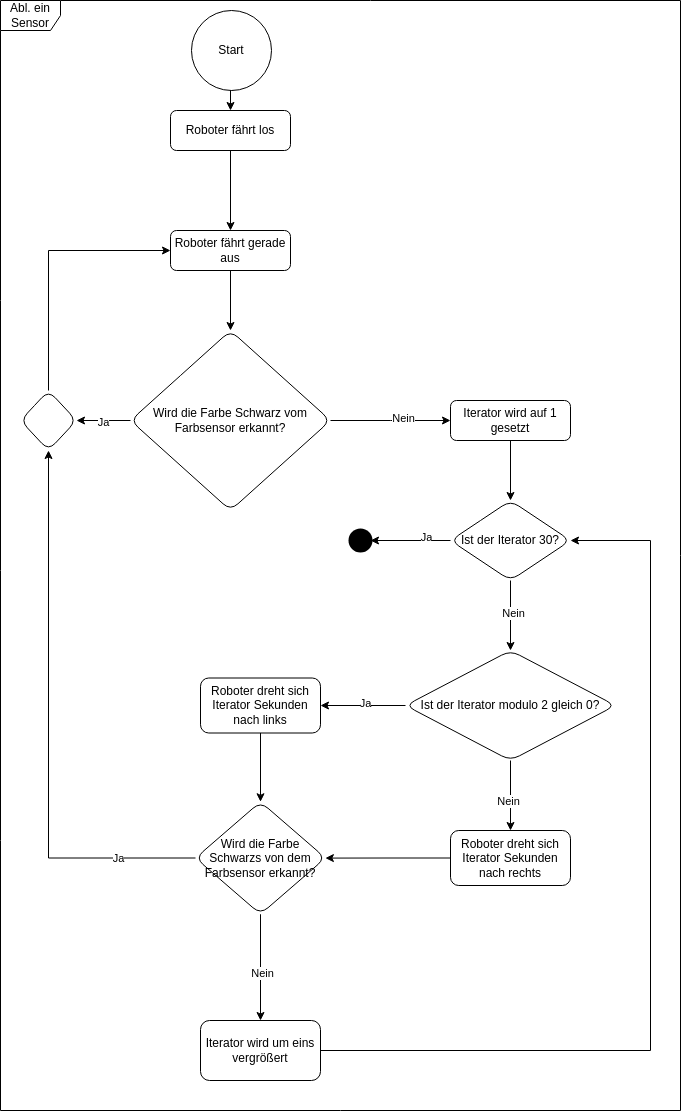

The diagram above was exported from draw.io. Its source (the exported page's mxGraphModel, read from the mxfile embedded in the PNG):
<mxGraphModel dx="954" dy="2039" grid="1" gridSize="10" guides="1" tooltips="1" connect="1" arrows="1" fold="1" page="1" pageScale="1" pageWidth="827" pageHeight="1169" math="0" shadow="0">
  <root>
    <mxCell id="WIyWlLk6GJQsqaUBKTNV-0" />
    <mxCell id="WIyWlLk6GJQsqaUBKTNV-1" parent="WIyWlLk6GJQsqaUBKTNV-0" />
    <mxCell id="IQdOezEJQRcTnpr4_-zb-1" value="" style="edgeStyle=orthogonalEdgeStyle;rounded=0;orthogonalLoop=1;jettySize=auto;html=1;" parent="WIyWlLk6GJQsqaUBKTNV-1" source="WIyWlLk6GJQsqaUBKTNV-3" target="IQdOezEJQRcTnpr4_-zb-0" edge="1">
      <mxGeometry relative="1" as="geometry" />
    </mxCell>
    <mxCell id="WIyWlLk6GJQsqaUBKTNV-3" value="Roboter fährt los" style="rounded=1;whiteSpace=wrap;html=1;fontSize=12;glass=0;strokeWidth=1;shadow=0;" parent="WIyWlLk6GJQsqaUBKTNV-1" vertex="1">
      <mxGeometry x="250" y="80" width="120" height="40" as="geometry" />
    </mxCell>
    <mxCell id="IQdOezEJQRcTnpr4_-zb-3" value="" style="edgeStyle=orthogonalEdgeStyle;rounded=0;orthogonalLoop=1;jettySize=auto;html=1;" parent="WIyWlLk6GJQsqaUBKTNV-1" source="IQdOezEJQRcTnpr4_-zb-0" target="IQdOezEJQRcTnpr4_-zb-2" edge="1">
      <mxGeometry relative="1" as="geometry" />
    </mxCell>
    <mxCell id="IQdOezEJQRcTnpr4_-zb-0" value="Roboter fährt gerade aus" style="rounded=1;whiteSpace=wrap;html=1;fontSize=12;glass=0;strokeWidth=1;shadow=0;" parent="WIyWlLk6GJQsqaUBKTNV-1" vertex="1">
      <mxGeometry x="250" y="200" width="120" height="40" as="geometry" />
    </mxCell>
    <mxCell id="IQdOezEJQRcTnpr4_-zb-7" value="" style="edgeStyle=orthogonalEdgeStyle;rounded=0;orthogonalLoop=1;jettySize=auto;html=1;" parent="WIyWlLk6GJQsqaUBKTNV-1" source="IQdOezEJQRcTnpr4_-zb-2" edge="1">
      <mxGeometry relative="1" as="geometry">
        <mxPoint x="530" y="390" as="targetPoint" />
      </mxGeometry>
    </mxCell>
    <mxCell id="IQdOezEJQRcTnpr4_-zb-15" value="Nein" style="edgeLabel;html=1;align=center;verticalAlign=middle;resizable=0;points=[];" parent="IQdOezEJQRcTnpr4_-zb-7" vertex="1" connectable="0">
      <mxGeometry x="0.2038" y="3" relative="1" as="geometry">
        <mxPoint as="offset" />
      </mxGeometry>
    </mxCell>
    <mxCell id="xt_1o6-3FlGG3m8vYdLV-4" style="edgeStyle=orthogonalEdgeStyle;rounded=0;orthogonalLoop=1;jettySize=auto;html=1;exitX=0;exitY=0.5;exitDx=0;exitDy=0;entryX=1;entryY=0.5;entryDx=0;entryDy=0;" parent="WIyWlLk6GJQsqaUBKTNV-1" source="IQdOezEJQRcTnpr4_-zb-2" target="xt_1o6-3FlGG3m8vYdLV-0" edge="1">
      <mxGeometry relative="1" as="geometry" />
    </mxCell>
    <mxCell id="xt_1o6-3FlGG3m8vYdLV-5" value="Ja" style="edgeLabel;html=1;align=center;verticalAlign=middle;resizable=0;points=[];" parent="xt_1o6-3FlGG3m8vYdLV-4" vertex="1" connectable="0">
      <mxGeometry x="0.037" y="1" relative="1" as="geometry">
        <mxPoint as="offset" />
      </mxGeometry>
    </mxCell>
    <mxCell id="IQdOezEJQRcTnpr4_-zb-2" value="Wird die Farbe Schwarz vom Farbsensor erkannt?" style="rhombus;whiteSpace=wrap;html=1;rounded=1;glass=0;strokeWidth=1;shadow=0;" parent="WIyWlLk6GJQsqaUBKTNV-1" vertex="1">
      <mxGeometry x="210" y="300" width="200" height="180" as="geometry" />
    </mxCell>
    <mxCell id="IQdOezEJQRcTnpr4_-zb-10" value="" style="edgeStyle=orthogonalEdgeStyle;rounded=0;orthogonalLoop=1;jettySize=auto;html=1;" parent="WIyWlLk6GJQsqaUBKTNV-1" source="IQdOezEJQRcTnpr4_-zb-8" target="IQdOezEJQRcTnpr4_-zb-9" edge="1">
      <mxGeometry relative="1" as="geometry" />
    </mxCell>
    <mxCell id="IQdOezEJQRcTnpr4_-zb-8" value="Iterator wird auf 1 gesetzt" style="rounded=1;whiteSpace=wrap;html=1;fontSize=12;glass=0;strokeWidth=1;shadow=0;" parent="WIyWlLk6GJQsqaUBKTNV-1" vertex="1">
      <mxGeometry x="530" y="370" width="120" height="40" as="geometry" />
    </mxCell>
    <mxCell id="IQdOezEJQRcTnpr4_-zb-14" value="" style="edgeStyle=orthogonalEdgeStyle;rounded=0;orthogonalLoop=1;jettySize=auto;html=1;" parent="WIyWlLk6GJQsqaUBKTNV-1" source="IQdOezEJQRcTnpr4_-zb-9" target="IQdOezEJQRcTnpr4_-zb-13" edge="1">
      <mxGeometry relative="1" as="geometry" />
    </mxCell>
    <mxCell id="IQdOezEJQRcTnpr4_-zb-16" value="Nein" style="edgeLabel;html=1;align=center;verticalAlign=middle;resizable=0;points=[];" parent="IQdOezEJQRcTnpr4_-zb-14" vertex="1" connectable="0">
      <mxGeometry x="-0.0857" y="2" relative="1" as="geometry">
        <mxPoint as="offset" />
      </mxGeometry>
    </mxCell>
    <mxCell id="IQdOezEJQRcTnpr4_-zb-9" value="Ist der Iterator 30?" style="rhombus;whiteSpace=wrap;html=1;rounded=1;glass=0;strokeWidth=1;shadow=0;" parent="WIyWlLk6GJQsqaUBKTNV-1" vertex="1">
      <mxGeometry x="530" y="470" width="120" height="80" as="geometry" />
    </mxCell>
    <mxCell id="IQdOezEJQRcTnpr4_-zb-13" value="Ist der Iterator modulo 2 gleich 0?" style="rhombus;whiteSpace=wrap;html=1;rounded=1;glass=0;strokeWidth=1;shadow=0;" parent="WIyWlLk6GJQsqaUBKTNV-1" vertex="1">
      <mxGeometry x="485" y="620" width="210" height="110" as="geometry" />
    </mxCell>
    <mxCell id="IQdOezEJQRcTnpr4_-zb-17" value="Roboter dreht sich Iterator Sekunden nach links" style="rounded=1;whiteSpace=wrap;html=1;fontSize=12;glass=0;strokeWidth=1;shadow=0;" parent="WIyWlLk6GJQsqaUBKTNV-1" vertex="1">
      <mxGeometry x="280" y="647.5" width="120" height="55" as="geometry" />
    </mxCell>
    <mxCell id="IQdOezEJQRcTnpr4_-zb-18" value="" style="endArrow=classic;html=1;rounded=0;exitX=0;exitY=0.5;exitDx=0;exitDy=0;entryX=1;entryY=0.5;entryDx=0;entryDy=0;" parent="WIyWlLk6GJQsqaUBKTNV-1" source="IQdOezEJQRcTnpr4_-zb-13" target="IQdOezEJQRcTnpr4_-zb-17" edge="1">
      <mxGeometry width="50" height="50" relative="1" as="geometry">
        <mxPoint x="480" y="520" as="sourcePoint" />
        <mxPoint x="530" y="470" as="targetPoint" />
      </mxGeometry>
    </mxCell>
    <mxCell id="IQdOezEJQRcTnpr4_-zb-22" value="Ja" style="edgeLabel;html=1;align=center;verticalAlign=middle;resizable=0;points=[];" parent="IQdOezEJQRcTnpr4_-zb-18" vertex="1" connectable="0">
      <mxGeometry x="-0.0353" y="-3" relative="1" as="geometry">
        <mxPoint as="offset" />
      </mxGeometry>
    </mxCell>
    <mxCell id="IQdOezEJQRcTnpr4_-zb-24" value="" style="edgeStyle=orthogonalEdgeStyle;rounded=0;orthogonalLoop=1;jettySize=auto;html=1;" parent="WIyWlLk6GJQsqaUBKTNV-1" source="IQdOezEJQRcTnpr4_-zb-19" target="IQdOezEJQRcTnpr4_-zb-23" edge="1">
      <mxGeometry relative="1" as="geometry" />
    </mxCell>
    <mxCell id="IQdOezEJQRcTnpr4_-zb-19" value="Roboter dreht sich Iterator Sekunden nach rechts" style="rounded=1;whiteSpace=wrap;html=1;fontSize=12;glass=0;strokeWidth=1;shadow=0;" parent="WIyWlLk6GJQsqaUBKTNV-1" vertex="1">
      <mxGeometry x="530" y="800" width="120" height="55" as="geometry" />
    </mxCell>
    <mxCell id="IQdOezEJQRcTnpr4_-zb-20" value="" style="endArrow=classic;html=1;rounded=0;exitX=0.5;exitY=1;exitDx=0;exitDy=0;entryX=0.5;entryY=0;entryDx=0;entryDy=0;" parent="WIyWlLk6GJQsqaUBKTNV-1" source="IQdOezEJQRcTnpr4_-zb-13" target="IQdOezEJQRcTnpr4_-zb-19" edge="1">
      <mxGeometry width="50" height="50" relative="1" as="geometry">
        <mxPoint x="480" y="520" as="sourcePoint" />
        <mxPoint x="530" y="470" as="targetPoint" />
      </mxGeometry>
    </mxCell>
    <mxCell id="IQdOezEJQRcTnpr4_-zb-21" value="Nein" style="edgeLabel;html=1;align=center;verticalAlign=middle;resizable=0;points=[];" parent="IQdOezEJQRcTnpr4_-zb-20" vertex="1" connectable="0">
      <mxGeometry x="0.1429" y="-3" relative="1" as="geometry">
        <mxPoint as="offset" />
      </mxGeometry>
    </mxCell>
    <mxCell id="IQdOezEJQRcTnpr4_-zb-29" value="" style="edgeStyle=orthogonalEdgeStyle;rounded=0;orthogonalLoop=1;jettySize=auto;html=1;" parent="WIyWlLk6GJQsqaUBKTNV-1" source="IQdOezEJQRcTnpr4_-zb-23" target="IQdOezEJQRcTnpr4_-zb-28" edge="1">
      <mxGeometry relative="1" as="geometry" />
    </mxCell>
    <mxCell id="IQdOezEJQRcTnpr4_-zb-30" value="Nein" style="edgeLabel;html=1;align=center;verticalAlign=middle;resizable=0;points=[];" parent="IQdOezEJQRcTnpr4_-zb-29" vertex="1" connectable="0">
      <mxGeometry x="0.1153" y="1" relative="1" as="geometry">
        <mxPoint as="offset" />
      </mxGeometry>
    </mxCell>
    <mxCell id="xt_1o6-3FlGG3m8vYdLV-2" style="edgeStyle=orthogonalEdgeStyle;rounded=0;orthogonalLoop=1;jettySize=auto;html=1;exitX=0;exitY=0.5;exitDx=0;exitDy=0;entryX=0.5;entryY=1;entryDx=0;entryDy=0;" parent="WIyWlLk6GJQsqaUBKTNV-1" source="IQdOezEJQRcTnpr4_-zb-23" target="xt_1o6-3FlGG3m8vYdLV-0" edge="1">
      <mxGeometry relative="1" as="geometry" />
    </mxCell>
    <mxCell id="xt_1o6-3FlGG3m8vYdLV-6" value="Ja" style="edgeLabel;html=1;align=center;verticalAlign=middle;resizable=0;points=[];" parent="xt_1o6-3FlGG3m8vYdLV-2" vertex="1" connectable="0">
      <mxGeometry x="-0.7187" relative="1" as="geometry">
        <mxPoint as="offset" />
      </mxGeometry>
    </mxCell>
    <mxCell id="IQdOezEJQRcTnpr4_-zb-23" value="Wird die Farbe Schwarzs von dem Farbsensor erkannt?" style="rhombus;whiteSpace=wrap;html=1;rounded=1;glass=0;strokeWidth=1;shadow=0;" parent="WIyWlLk6GJQsqaUBKTNV-1" vertex="1">
      <mxGeometry x="275" y="771.25" width="130" height="112.5" as="geometry" />
    </mxCell>
    <mxCell id="IQdOezEJQRcTnpr4_-zb-25" value="" style="endArrow=classic;html=1;rounded=0;exitX=0.5;exitY=1;exitDx=0;exitDy=0;" parent="WIyWlLk6GJQsqaUBKTNV-1" source="IQdOezEJQRcTnpr4_-zb-17" target="IQdOezEJQRcTnpr4_-zb-23" edge="1">
      <mxGeometry width="50" height="50" relative="1" as="geometry">
        <mxPoint x="480" y="520" as="sourcePoint" />
        <mxPoint x="530" y="470" as="targetPoint" />
      </mxGeometry>
    </mxCell>
    <mxCell id="IQdOezEJQRcTnpr4_-zb-28" value="Iterator wird um eins vergrößert" style="whiteSpace=wrap;html=1;rounded=1;glass=0;strokeWidth=1;shadow=0;" parent="WIyWlLk6GJQsqaUBKTNV-1" vertex="1">
      <mxGeometry x="280" y="990" width="120" height="60" as="geometry" />
    </mxCell>
    <mxCell id="IQdOezEJQRcTnpr4_-zb-31" value="" style="endArrow=classic;html=1;rounded=0;exitX=1;exitY=0.5;exitDx=0;exitDy=0;entryX=1;entryY=0.5;entryDx=0;entryDy=0;" parent="WIyWlLk6GJQsqaUBKTNV-1" source="IQdOezEJQRcTnpr4_-zb-28" target="IQdOezEJQRcTnpr4_-zb-9" edge="1">
      <mxGeometry width="50" height="50" relative="1" as="geometry">
        <mxPoint x="480" y="850" as="sourcePoint" />
        <mxPoint x="530" y="800" as="targetPoint" />
        <Array as="points">
          <mxPoint x="730" y="1020" />
          <mxPoint x="730" y="510" />
        </Array>
      </mxGeometry>
    </mxCell>
    <mxCell id="IQdOezEJQRcTnpr4_-zb-33" value="" style="shape=waypoint;sketch=0;fillStyle=solid;size=6;pointerEvents=1;points=[];fillColor=none;resizable=0;rotatable=0;perimeter=centerPerimeter;snapToPoint=1;strokeWidth=10;" parent="WIyWlLk6GJQsqaUBKTNV-1" vertex="1">
      <mxGeometry x="430" y="500" width="20" height="20" as="geometry" />
    </mxCell>
    <mxCell id="IQdOezEJQRcTnpr4_-zb-34" value="" style="endArrow=classic;html=1;rounded=0;exitX=0;exitY=0.5;exitDx=0;exitDy=0;" parent="WIyWlLk6GJQsqaUBKTNV-1" source="IQdOezEJQRcTnpr4_-zb-9" edge="1">
      <mxGeometry width="50" height="50" relative="1" as="geometry">
        <mxPoint x="480" y="530" as="sourcePoint" />
        <mxPoint x="450" y="510" as="targetPoint" />
      </mxGeometry>
    </mxCell>
    <mxCell id="R8wdk0ahWOYD7CVd1kjU-1" value="Ja" style="edgeLabel;html=1;align=center;verticalAlign=middle;resizable=0;points=[];" parent="IQdOezEJQRcTnpr4_-zb-34" vertex="1" connectable="0">
      <mxGeometry x="-0.375" y="-4" relative="1" as="geometry">
        <mxPoint as="offset" />
      </mxGeometry>
    </mxCell>
    <mxCell id="xt_1o6-3FlGG3m8vYdLV-7" style="edgeStyle=orthogonalEdgeStyle;rounded=0;orthogonalLoop=1;jettySize=auto;html=1;exitX=0.5;exitY=0;exitDx=0;exitDy=0;entryX=0;entryY=0.5;entryDx=0;entryDy=0;" parent="WIyWlLk6GJQsqaUBKTNV-1" source="xt_1o6-3FlGG3m8vYdLV-0" target="IQdOezEJQRcTnpr4_-zb-0" edge="1">
      <mxGeometry relative="1" as="geometry" />
    </mxCell>
    <mxCell id="xt_1o6-3FlGG3m8vYdLV-0" value="" style="rhombus;whiteSpace=wrap;html=1;rounded=1;glass=0;strokeWidth=1;shadow=0;" parent="WIyWlLk6GJQsqaUBKTNV-1" vertex="1">
      <mxGeometry x="100" y="360" width="56" height="60" as="geometry" />
    </mxCell>
    <mxCell id="uRPHa2RpeiAEIGSH4h4O-0" value="Abl. ein Sensor" style="shape=umlFrame;whiteSpace=wrap;html=1;pointerEvents=0;" parent="WIyWlLk6GJQsqaUBKTNV-1" vertex="1">
      <mxGeometry x="80" y="-30" width="680" height="1110" as="geometry" />
    </mxCell>
    <mxCell id="0RBTEZfrBT5bQck-xKKR-1" style="edgeStyle=orthogonalEdgeStyle;rounded=0;orthogonalLoop=1;jettySize=auto;html=1;exitX=0.5;exitY=1;exitDx=0;exitDy=0;entryX=0.5;entryY=0;entryDx=0;entryDy=0;" edge="1" parent="WIyWlLk6GJQsqaUBKTNV-1" source="0RBTEZfrBT5bQck-xKKR-0" target="WIyWlLk6GJQsqaUBKTNV-3">
      <mxGeometry relative="1" as="geometry" />
    </mxCell>
    <mxCell id="0RBTEZfrBT5bQck-xKKR-0" value="Start" style="ellipse;whiteSpace=wrap;html=1;aspect=fixed;" vertex="1" parent="WIyWlLk6GJQsqaUBKTNV-1">
      <mxGeometry x="271" y="-20" width="80" height="80" as="geometry" />
    </mxCell>
  </root>
</mxGraphModel>